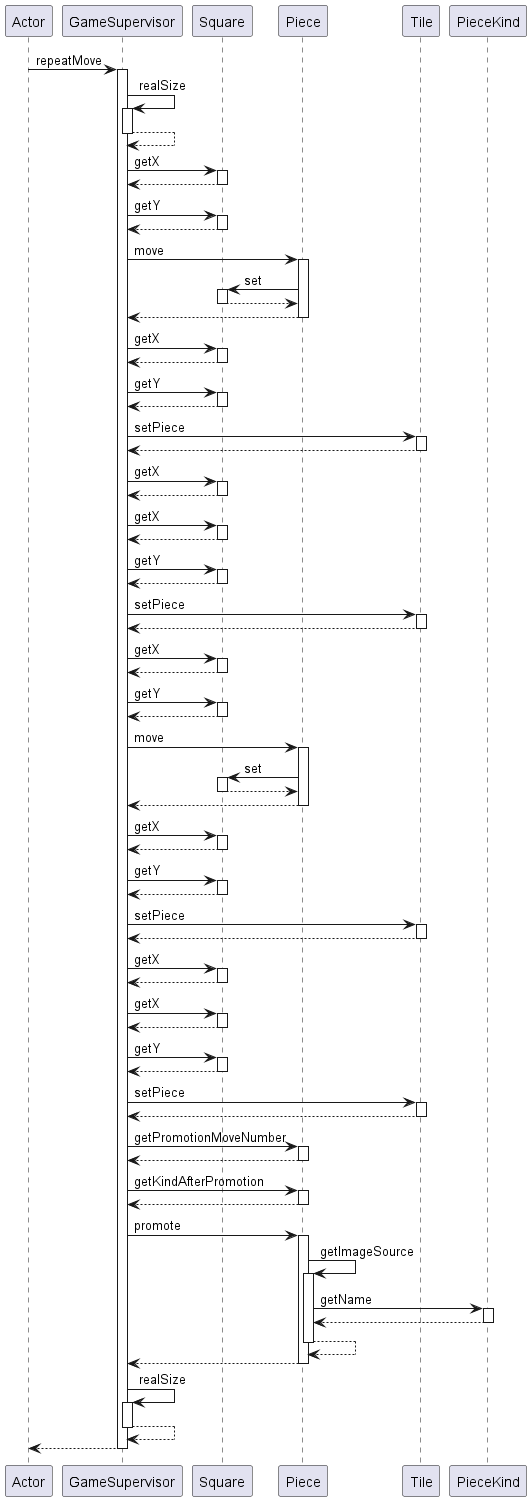

The diagram above was rendered by PlantUML. Its source (embedded in the PNG):
@startuml
participant Actor
Actor -> GameSupervisor : repeatMove
activate GameSupervisor
GameSupervisor -> GameSupervisor : realSize
activate GameSupervisor
GameSupervisor --> GameSupervisor
deactivate GameSupervisor
GameSupervisor -> Square : getX
activate Square
Square --> GameSupervisor
deactivate Square
GameSupervisor -> Square : getY
activate Square
Square --> GameSupervisor
deactivate Square
GameSupervisor -> Piece : move
activate Piece
Piece -> Square : set
activate Square
Square --> Piece
deactivate Square
Piece --> GameSupervisor
deactivate Piece
GameSupervisor -> Square : getX
activate Square
Square --> GameSupervisor
deactivate Square
GameSupervisor -> Square : getY
activate Square
Square --> GameSupervisor
deactivate Square
GameSupervisor -> Tile : setPiece
activate Tile
Tile --> GameSupervisor
deactivate Tile
GameSupervisor -> Square : getX
activate Square
Square --> GameSupervisor
deactivate Square
GameSupervisor -> Square : getX
activate Square
Square --> GameSupervisor
deactivate Square
GameSupervisor -> Square : getY
activate Square
Square --> GameSupervisor
deactivate Square
GameSupervisor -> Tile : setPiece
activate Tile
Tile --> GameSupervisor
deactivate Tile
GameSupervisor -> Square : getX
activate Square
Square --> GameSupervisor
deactivate Square
GameSupervisor -> Square : getY
activate Square
Square --> GameSupervisor
deactivate Square
GameSupervisor -> Piece : move
activate Piece
Piece -> Square : set
activate Square
Square --> Piece
deactivate Square
Piece --> GameSupervisor
deactivate Piece
GameSupervisor -> Square : getX
activate Square
Square --> GameSupervisor
deactivate Square
GameSupervisor -> Square : getY
activate Square
Square --> GameSupervisor
deactivate Square
GameSupervisor -> Tile : setPiece
activate Tile
Tile --> GameSupervisor
deactivate Tile
GameSupervisor -> Square : getX
activate Square
Square --> GameSupervisor
deactivate Square
GameSupervisor -> Square : getX
activate Square
Square --> GameSupervisor
deactivate Square
GameSupervisor -> Square : getY
activate Square
Square --> GameSupervisor
deactivate Square
GameSupervisor -> Tile : setPiece
activate Tile
Tile --> GameSupervisor
deactivate Tile
GameSupervisor -> Piece : getPromotionMoveNumber
activate Piece
Piece --> GameSupervisor
deactivate Piece
GameSupervisor -> Piece : getKindAfterPromotion
activate Piece
Piece --> GameSupervisor
deactivate Piece
GameSupervisor -> Piece : promote
activate Piece
Piece -> Piece : getImageSource
activate Piece
Piece -> PieceKind : getName
activate PieceKind
PieceKind --> Piece
deactivate PieceKind
Piece --> Piece
deactivate Piece
Piece --> GameSupervisor
deactivate Piece
GameSupervisor -> GameSupervisor : realSize
activate GameSupervisor
GameSupervisor --> GameSupervisor
deactivate GameSupervisor
return
@enduml